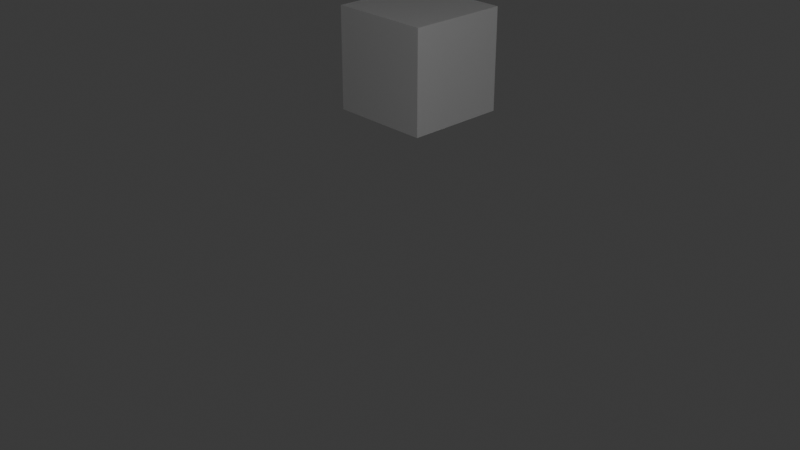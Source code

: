 # Source: advanced_dopsheet.blend  (saved by Blender 5.0.119; exported with 4.5.12 LTS)
import bpy
from mathutils import Matrix  # noqa: F401  (used for matrix-valued properties, if any)

bpy.ops.wm.read_factory_settings(use_empty=True)
scene = bpy.context.scene
scene.name = 'Scene'

# ---- collections
col_collection = bpy.data.collections.new('Collection'); scene.collection.children.link(col_collection)

# ---- world
world_world = bpy.data.worlds.new('World'); scene.world = world_world
world_world.use_nodes = True; world_world.node_tree.nodes.clear()
_N = world_world.node_tree.nodes; _L = world_world.node_tree.links
n0 = _N.new('ShaderNodeOutputWorld'); n0.name = 'World Output'; n0.location = (200, 100)
n1 = _N.new('ShaderNodeBackground'); n1.name = 'Background'; n1.location = (-200, 100)
n1.inputs[0].default_value = (0.05088, 0.05088, 0.05088, 1.0)
_L.new(n1.outputs[0], n0.inputs[0])
n0.is_active_output = True
world_world.color = (0.05088, 0.05088, 0.05088)
world_world.sun_shadow_jitter_overblur = 0.0

# ---- cameras
cam_camera = bpy.data.cameras.new('Camera')
cam_camera.clip_end = 100.0
cam_camera.ortho_scale = 7.314

# ---- lights
light_light = bpy.data.lights.new('Light', 'POINT')
light_light.energy = 1000.0
light_light.shadow_soft_size = 0.1

# ---- meshes
me_cube_003 = bpy.data.meshes.new('Cube.003')
me_cube_003.from_pydata([(-1.0, -1.0, -1.0), (-1.0, -1.0, 1.0), (-1.0, 1.0, -1.0), (-1.0, 1.0, 1.0), (1.0, -1.0, -1.0), (1.0, -1.0, 1.0), (1.0, 1.0, -1.0), (1.0, 1.0, 1.0)], [], [(0, 1, 3, 2), (2, 3, 7, 6), (6, 7, 5, 4), (4, 5, 1, 0), (2, 6, 4, 0), (7, 3, 1, 5)])
_uv = me_cube_003.uv_layers.new(name='UVMap')
_uv.uv.foreach_set('vector', [0.375, 0.0, 0.625, 0.0, 0.625, 0.25, 0.375, 0.25, 0.375, 0.25, 0.625, 0.25, 0.625, 0.5, 0.375, 0.5, 0.375, 0.5, 0.625, 0.5, 0.625, 0.75, 0.375, 0.75, 0.375, 0.75, 0.625, 0.75, 0.625, 1.0, 0.375, 1.0, 0.125, 0.5, 0.375, 0.5, 0.375, 0.75, 0.125, 0.75, 0.625, 0.5, 0.875, 0.5, 0.875, 0.75, 0.625, 0.75])
me_cube_003.update()
me_cube_001 = bpy.data.meshes.new('Cube.001')
me_cube_001.from_pydata([(-1.0, -1.0, -1.0), (-1.0, -1.0, 1.0), (-1.0, 1.0, -1.0), (-1.0, 1.0, 1.0), (1.0, -1.0, -1.0), (1.0, -1.0, 1.0), (1.0, 1.0, -1.0), (1.0, 1.0, 1.0)], [], [(0, 1, 3, 2), (2, 3, 7, 6), (6, 7, 5, 4), (4, 5, 1, 0), (2, 6, 4, 0), (7, 3, 1, 5)])
_uv = me_cube_001.uv_layers.new(name='UVMap')
_uv.uv.foreach_set('vector', [0.375, 0.0, 0.625, 0.0, 0.625, 0.25, 0.375, 0.25, 0.375, 0.25, 0.625, 0.25, 0.625, 0.5, 0.375, 0.5, 0.375, 0.5, 0.625, 0.5, 0.625, 0.75, 0.375, 0.75, 0.375, 0.75, 0.625, 0.75, 0.625, 1.0, 0.375, 1.0, 0.125, 0.5, 0.375, 0.5, 0.375, 0.75, 0.125, 0.75, 0.625, 0.5, 0.875, 0.5, 0.875, 0.75, 0.625, 0.75])
me_cube_001.update()
me_cube_002 = bpy.data.meshes.new('Cube.002')
me_cube_002.from_pydata([(-1.0, -1.0, -1.0), (-1.0, -1.0, 1.0), (-1.0, 1.0, -1.0), (-1.0, 1.0, 1.0), (1.0, -1.0, -1.0), (1.0, -1.0, 1.0), (1.0, 1.0, -1.0), (1.0, 1.0, 1.0)], [], [(0, 1, 3, 2), (2, 3, 7, 6), (6, 7, 5, 4), (4, 5, 1, 0), (2, 6, 4, 0), (7, 3, 1, 5)])
_uv = me_cube_002.uv_layers.new(name='UVMap')
_uv.uv.foreach_set('vector', [0.375, 0.0, 0.625, 0.0, 0.625, 0.25, 0.375, 0.25, 0.375, 0.25, 0.625, 0.25, 0.625, 0.5, 0.375, 0.5, 0.375, 0.5, 0.625, 0.5, 0.625, 0.75, 0.375, 0.75, 0.375, 0.75, 0.625, 0.75, 0.625, 1.0, 0.375, 1.0, 0.125, 0.5, 0.375, 0.5, 0.375, 0.75, 0.125, 0.75, 0.625, 0.5, 0.875, 0.5, 0.875, 0.75, 0.625, 0.75])
me_cube_002.update()
me_cube_004 = bpy.data.meshes.new('Cube.004')
me_cube_004.from_pydata([(-1.0, -1.0, -1.0), (-1.0, -1.0, 1.0), (-1.0, 1.0, -1.0), (-1.0, 1.0, 1.0), (1.0, -1.0, -1.0), (1.0, -1.0, 1.0), (1.0, 1.0, -1.0), (1.0, 1.0, 1.0)], [], [(0, 1, 3, 2), (2, 3, 7, 6), (6, 7, 5, 4), (4, 5, 1, 0), (2, 6, 4, 0), (7, 3, 1, 5)])
_uv = me_cube_004.uv_layers.new(name='UVMap')
_uv.uv.foreach_set('vector', [0.375, 0.0, 0.625, 0.0, 0.625, 0.25, 0.375, 0.25, 0.375, 0.25, 0.625, 0.25, 0.625, 0.5, 0.375, 0.5, 0.375, 0.5, 0.625, 0.5, 0.625, 0.75, 0.375, 0.75, 0.375, 0.75, 0.625, 0.75, 0.625, 1.0, 0.375, 1.0, 0.125, 0.5, 0.375, 0.5, 0.375, 0.75, 0.125, 0.75, 0.625, 0.5, 0.875, 0.5, 0.875, 0.75, 0.625, 0.75])
me_cube_004.update()

# ---- objects
ob_light = bpy.data.objects.new('Light', light_light)
ob_camera = bpy.data.objects.new('Camera', cam_camera)
ob_cube_001 = bpy.data.objects.new('Cube.001', me_cube_003)
ob_cube_002 = bpy.data.objects.new('Cube.002', me_cube_001)
ob_cube_003 = bpy.data.objects.new('Cube.003', me_cube_002)
ob_cube_004 = bpy.data.objects.new('Cube.004', me_cube_004)

# ---- transforms, parenting, visibility, modifiers, constraints
ob_light.location = (4.076, 1.005, 5.904)
ob_light.rotation_euler = (0.6503, 0.05522, 1.866)
ob_light.lock_rotations_4d = False
ob_light.empty_display_type = 'ARROWS'
ob_light.color = (0.0, 0.0, 0.0, 0.0)
ob_light.lineart.crease_threshold = 0.0
ob_camera.location = (7.359, -6.926, 4.958)
ob_camera.rotation_euler = (1.109, 0.0, 0.8149)
ob_camera.lock_rotations_4d = False
ob_camera.empty_display_type = 'ARROWS'
ob_camera.color = (0.0, 0.0, 0.0, 0.0)
ob_camera.display_type = 'WIRE'
ob_camera.lineart.crease_threshold = 0.0
ob_cube_001.location = (5.858, 4.101, 8.162)
ob_cube_002.location = (-6.738, 6.836, -1.425)
ob_cube_003.location = (25.06, -35.16, 4.364)
ob_cube_004.location = (40.04, -45.95, -7.988)

# ---- collection membership
col_collection.objects.link(ob_light)
col_collection.objects.link(ob_camera)
col_collection.objects.link(ob_cube_001)
col_collection.objects.link(ob_cube_002)
col_collection.objects.link(ob_cube_003)
col_collection.objects.link(ob_cube_004)

# ---- scene / render settings (as saved in the file)
scene.camera = ob_camera
scene.frame_start = 1; scene.frame_end = 250; scene.frame_set(142)
scene.render.engine = 'BLENDER_EEVEE_NEXT'
scene.render.bake_bias = 0.0
scene.render.bake_samples = 0
scene.cycles.sampling_pattern = 'TABULATED_SOBOL'
scene.eevee.use_volume_custom_range = False
bpy.context.view_layer.update()
